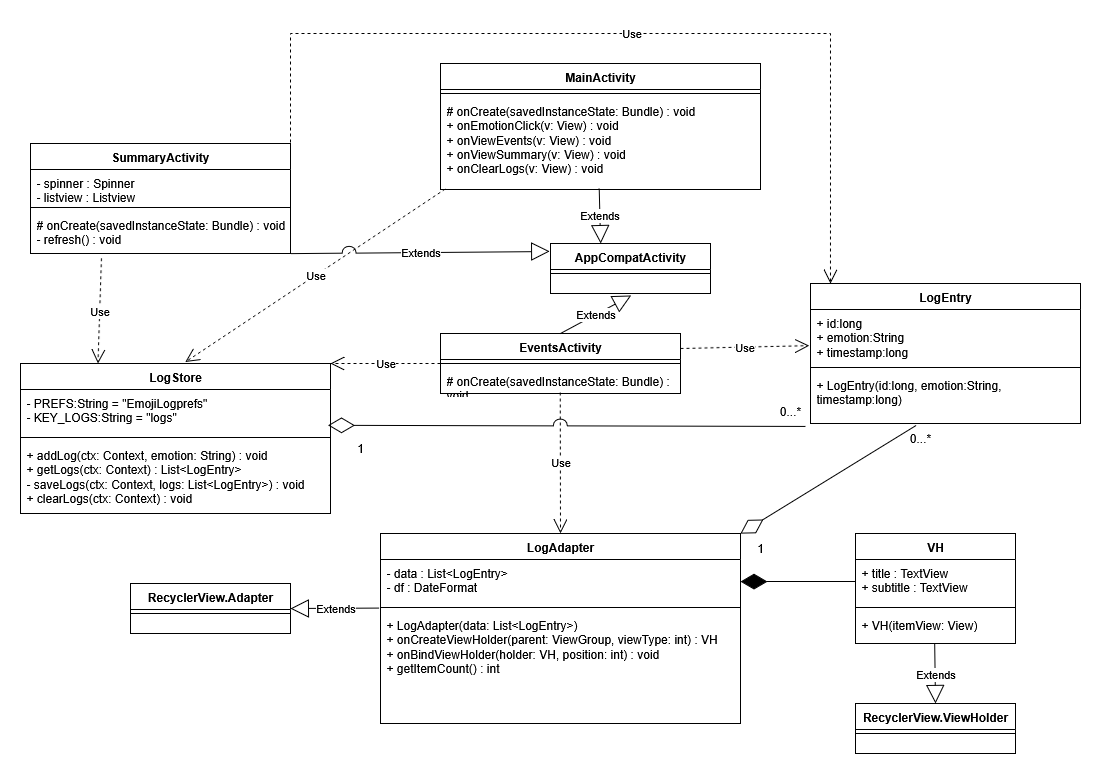

The diagram above was exported from draw.io. Its source (the exported page's mxGraphModel, read from the mxfile embedded in the PNG):
<mxGraphModel dx="1426" dy="751" grid="1" gridSize="10" guides="1" tooltips="1" connect="1" arrows="1" fold="1" page="1" pageScale="1" pageWidth="1169" pageHeight="827" math="0" shadow="0">
  <root>
    <mxCell id="0" />
    <mxCell id="1" parent="0" />
    <mxCell id="W9xIDqR9vC-4KxT0vOmb-5" value="MainActivity" style="swimlane;fontStyle=1;align=center;verticalAlign=top;childLayout=stackLayout;horizontal=1;startSize=26;horizontalStack=0;resizeParent=1;resizeParentMax=0;resizeLast=0;collapsible=1;marginBottom=0;whiteSpace=wrap;html=1;" parent="1" vertex="1">
      <mxGeometry x="440" y="70" width="320" height="126" as="geometry" />
    </mxCell>
    <mxCell id="W9xIDqR9vC-4KxT0vOmb-7" value="" style="line;strokeWidth=1;fillColor=none;align=left;verticalAlign=middle;spacingTop=-1;spacingLeft=3;spacingRight=3;rotatable=0;labelPosition=right;points=[];portConstraint=eastwest;strokeColor=inherit;" parent="W9xIDqR9vC-4KxT0vOmb-5" vertex="1">
      <mxGeometry y="26" width="320" height="8" as="geometry" />
    </mxCell>
    <mxCell id="W9xIDqR9vC-4KxT0vOmb-8" value="# onCreate(savedInstanceState: Bundle) : void&lt;br&gt;+ onEmotionClick(v: View) : void&lt;br&gt;+ onViewEvents(v: View) : void&lt;br&gt;+ onViewSummary(v: View) : void&lt;br&gt;+ onClearLogs(v: View) : void" style="text;strokeColor=none;fillColor=none;align=left;verticalAlign=top;spacingLeft=4;spacingRight=4;overflow=hidden;rotatable=0;points=[[0,0.5],[1,0.5]];portConstraint=eastwest;whiteSpace=wrap;html=1;" parent="W9xIDqR9vC-4KxT0vOmb-5" vertex="1">
      <mxGeometry y="34" width="320" height="92" as="geometry" />
    </mxCell>
    <mxCell id="W9xIDqR9vC-4KxT0vOmb-9" value="SummaryActivity" style="swimlane;fontStyle=1;align=center;verticalAlign=top;childLayout=stackLayout;horizontal=1;startSize=26;horizontalStack=0;resizeParent=1;resizeParentMax=0;resizeLast=0;collapsible=1;marginBottom=0;whiteSpace=wrap;html=1;" parent="1" vertex="1">
      <mxGeometry x="30" y="150" width="260" height="110" as="geometry" />
    </mxCell>
    <mxCell id="W9xIDqR9vC-4KxT0vOmb-10" value="- spinner : Spinner&lt;br&gt;- listview : Listview" style="text;strokeColor=none;fillColor=none;align=left;verticalAlign=top;spacingLeft=4;spacingRight=4;overflow=hidden;rotatable=0;points=[[0,0.5],[1,0.5]];portConstraint=eastwest;whiteSpace=wrap;html=1;" parent="W9xIDqR9vC-4KxT0vOmb-9" vertex="1">
      <mxGeometry y="26" width="260" height="34" as="geometry" />
    </mxCell>
    <mxCell id="W9xIDqR9vC-4KxT0vOmb-11" value="" style="line;strokeWidth=1;fillColor=none;align=left;verticalAlign=middle;spacingTop=-1;spacingLeft=3;spacingRight=3;rotatable=0;labelPosition=right;points=[];portConstraint=eastwest;strokeColor=inherit;" parent="W9xIDqR9vC-4KxT0vOmb-9" vertex="1">
      <mxGeometry y="60" width="260" height="8" as="geometry" />
    </mxCell>
    <mxCell id="W9xIDqR9vC-4KxT0vOmb-12" value="&lt;div&gt;# onCreate(savedInstanceState: Bundle) : void&lt;/div&gt;- refresh() : void" style="text;strokeColor=none;fillColor=none;align=left;verticalAlign=top;spacingLeft=4;spacingRight=4;overflow=hidden;rotatable=0;points=[[0,0.5],[1,0.5]];portConstraint=eastwest;whiteSpace=wrap;html=1;" parent="W9xIDqR9vC-4KxT0vOmb-9" vertex="1">
      <mxGeometry y="68" width="260" height="42" as="geometry" />
    </mxCell>
    <mxCell id="W9xIDqR9vC-4KxT0vOmb-13" value="EventsActivity" style="swimlane;fontStyle=1;align=center;verticalAlign=top;childLayout=stackLayout;horizontal=1;startSize=26;horizontalStack=0;resizeParent=1;resizeParentMax=0;resizeLast=0;collapsible=1;marginBottom=0;whiteSpace=wrap;html=1;" parent="1" vertex="1">
      <mxGeometry x="440" y="340" width="240" height="60" as="geometry" />
    </mxCell>
    <mxCell id="W9xIDqR9vC-4KxT0vOmb-15" value="" style="line;strokeWidth=1;fillColor=none;align=left;verticalAlign=middle;spacingTop=-1;spacingLeft=3;spacingRight=3;rotatable=0;labelPosition=right;points=[];portConstraint=eastwest;strokeColor=inherit;" parent="W9xIDqR9vC-4KxT0vOmb-13" vertex="1">
      <mxGeometry y="26" width="240" height="8" as="geometry" />
    </mxCell>
    <mxCell id="W9xIDqR9vC-4KxT0vOmb-16" value="# onCreate(savedInstanceState: Bundle) : void" style="text;strokeColor=none;fillColor=none;align=left;verticalAlign=top;spacingLeft=4;spacingRight=4;overflow=hidden;rotatable=0;points=[[0,0.5],[1,0.5]];portConstraint=eastwest;whiteSpace=wrap;html=1;" parent="W9xIDqR9vC-4KxT0vOmb-13" vertex="1">
      <mxGeometry y="34" width="240" height="26" as="geometry" />
    </mxCell>
    <mxCell id="W9xIDqR9vC-4KxT0vOmb-21" value="LogAdapter" style="swimlane;fontStyle=1;align=center;verticalAlign=top;childLayout=stackLayout;horizontal=1;startSize=26;horizontalStack=0;resizeParent=1;resizeParentMax=0;resizeLast=0;collapsible=1;marginBottom=0;whiteSpace=wrap;html=1;" parent="1" vertex="1">
      <mxGeometry x="380" y="540" width="360" height="190" as="geometry" />
    </mxCell>
    <mxCell id="W9xIDqR9vC-4KxT0vOmb-22" value="- data : List&amp;lt;LogEntry&amp;gt;&lt;br&gt;- df : DateFormat" style="text;strokeColor=none;fillColor=none;align=left;verticalAlign=top;spacingLeft=4;spacingRight=4;overflow=hidden;rotatable=0;points=[[0,0.5],[1,0.5]];portConstraint=eastwest;whiteSpace=wrap;html=1;" parent="W9xIDqR9vC-4KxT0vOmb-21" vertex="1">
      <mxGeometry y="26" width="360" height="44" as="geometry" />
    </mxCell>
    <mxCell id="W9xIDqR9vC-4KxT0vOmb-23" value="" style="line;strokeWidth=1;fillColor=none;align=left;verticalAlign=middle;spacingTop=-1;spacingLeft=3;spacingRight=3;rotatable=0;labelPosition=right;points=[];portConstraint=eastwest;strokeColor=inherit;" parent="W9xIDqR9vC-4KxT0vOmb-21" vertex="1">
      <mxGeometry y="70" width="360" height="8" as="geometry" />
    </mxCell>
    <mxCell id="W9xIDqR9vC-4KxT0vOmb-24" value="+ LogAdapter(data: List&amp;lt;LogEntry&amp;gt;)&lt;br&gt;+ onCreateViewHolder(parent: ViewGroup, viewType: int) : VH&lt;br&gt;+ onBindViewHolder(holder: VH, position: int) : void&lt;br&gt;+ getItemCount() : int" style="text;strokeColor=none;fillColor=none;align=left;verticalAlign=top;spacingLeft=4;spacingRight=4;overflow=hidden;rotatable=0;points=[[0,0.5],[1,0.5]];portConstraint=eastwest;whiteSpace=wrap;html=1;" parent="W9xIDqR9vC-4KxT0vOmb-21" vertex="1">
      <mxGeometry y="78" width="360" height="112" as="geometry" />
    </mxCell>
    <mxCell id="W9xIDqR9vC-4KxT0vOmb-25" value="LogEntry" style="swimlane;fontStyle=1;align=center;verticalAlign=top;childLayout=stackLayout;horizontal=1;startSize=26;horizontalStack=0;resizeParent=1;resizeParentMax=0;resizeLast=0;collapsible=1;marginBottom=0;whiteSpace=wrap;html=1;" parent="1" vertex="1">
      <mxGeometry x="810" y="290" width="270" height="140" as="geometry" />
    </mxCell>
    <mxCell id="W9xIDqR9vC-4KxT0vOmb-26" value="+ id:long&lt;br&gt;+ emotion:String&lt;br&gt;+ timestamp:long" style="text;strokeColor=none;fillColor=none;align=left;verticalAlign=top;spacingLeft=4;spacingRight=4;overflow=hidden;rotatable=0;points=[[0,0.5],[1,0.5]];portConstraint=eastwest;whiteSpace=wrap;html=1;" parent="W9xIDqR9vC-4KxT0vOmb-25" vertex="1">
      <mxGeometry y="26" width="270" height="54" as="geometry" />
    </mxCell>
    <mxCell id="W9xIDqR9vC-4KxT0vOmb-27" value="" style="line;strokeWidth=1;fillColor=none;align=left;verticalAlign=middle;spacingTop=-1;spacingLeft=3;spacingRight=3;rotatable=0;labelPosition=right;points=[];portConstraint=eastwest;strokeColor=inherit;" parent="W9xIDqR9vC-4KxT0vOmb-25" vertex="1">
      <mxGeometry y="80" width="270" height="8" as="geometry" />
    </mxCell>
    <mxCell id="W9xIDqR9vC-4KxT0vOmb-28" value="+ LogEntry(id:long, emotion:String, timestamp:long)" style="text;strokeColor=none;fillColor=none;align=left;verticalAlign=top;spacingLeft=4;spacingRight=4;overflow=hidden;rotatable=0;points=[[0,0.5],[1,0.5]];portConstraint=eastwest;whiteSpace=wrap;html=1;" parent="W9xIDqR9vC-4KxT0vOmb-25" vertex="1">
      <mxGeometry y="88" width="270" height="52" as="geometry" />
    </mxCell>
    <mxCell id="W9xIDqR9vC-4KxT0vOmb-30" value="LogStore" style="swimlane;fontStyle=1;align=center;verticalAlign=top;childLayout=stackLayout;horizontal=1;startSize=26;horizontalStack=0;resizeParent=1;resizeParentMax=0;resizeLast=0;collapsible=1;marginBottom=0;whiteSpace=wrap;html=1;" parent="1" vertex="1">
      <mxGeometry x="20" y="370" width="310" height="150" as="geometry" />
    </mxCell>
    <mxCell id="W9xIDqR9vC-4KxT0vOmb-31" value="&lt;div&gt;- PREFS:String = &quot;EmojiLogprefs&quot;&lt;/div&gt;&lt;div&gt;- KEY_LOGS:String = &quot;logs&quot;&lt;/div&gt;" style="text;strokeColor=none;fillColor=none;align=left;verticalAlign=top;spacingLeft=4;spacingRight=4;overflow=hidden;rotatable=0;points=[[0,0.5],[1,0.5]];portConstraint=eastwest;whiteSpace=wrap;html=1;" parent="W9xIDqR9vC-4KxT0vOmb-30" vertex="1">
      <mxGeometry y="26" width="310" height="44" as="geometry" />
    </mxCell>
    <mxCell id="W9xIDqR9vC-4KxT0vOmb-32" value="" style="line;strokeWidth=1;fillColor=none;align=left;verticalAlign=middle;spacingTop=-1;spacingLeft=3;spacingRight=3;rotatable=0;labelPosition=right;points=[];portConstraint=eastwest;strokeColor=inherit;" parent="W9xIDqR9vC-4KxT0vOmb-30" vertex="1">
      <mxGeometry y="70" width="310" height="8" as="geometry" />
    </mxCell>
    <mxCell id="W9xIDqR9vC-4KxT0vOmb-33" value="+ addLog(ctx: Context, emotion: String) : void&lt;br&gt;+ getLogs(ctx: Context) : List&amp;lt;LogEntry&amp;gt;&lt;br&gt;- saveLogs(ctx: Context, logs: List&amp;lt;LogEntry&amp;gt;) : void&lt;br&gt;+ clearLogs(ctx: Context) : void" style="text;strokeColor=none;fillColor=none;align=left;verticalAlign=top;spacingLeft=4;spacingRight=4;overflow=hidden;rotatable=0;points=[[0,0.5],[1,0.5]];portConstraint=eastwest;whiteSpace=wrap;html=1;" parent="W9xIDqR9vC-4KxT0vOmb-30" vertex="1">
      <mxGeometry y="78" width="310" height="72" as="geometry" />
    </mxCell>
    <mxCell id="W9xIDqR9vC-4KxT0vOmb-34" value="VH" style="swimlane;fontStyle=1;align=center;verticalAlign=top;childLayout=stackLayout;horizontal=1;startSize=26;horizontalStack=0;resizeParent=1;resizeParentMax=0;resizeLast=0;collapsible=1;marginBottom=0;whiteSpace=wrap;html=1;" parent="1" vertex="1">
      <mxGeometry x="855" y="540" width="160" height="110" as="geometry" />
    </mxCell>
    <mxCell id="W9xIDqR9vC-4KxT0vOmb-35" value="+ title : TextView&lt;br&gt;+ subtitle : TextView" style="text;strokeColor=none;fillColor=none;align=left;verticalAlign=top;spacingLeft=4;spacingRight=4;overflow=hidden;rotatable=0;points=[[0,0.5],[1,0.5]];portConstraint=eastwest;whiteSpace=wrap;html=1;" parent="W9xIDqR9vC-4KxT0vOmb-34" vertex="1">
      <mxGeometry y="26" width="160" height="44" as="geometry" />
    </mxCell>
    <mxCell id="W9xIDqR9vC-4KxT0vOmb-36" value="" style="line;strokeWidth=1;fillColor=none;align=left;verticalAlign=middle;spacingTop=-1;spacingLeft=3;spacingRight=3;rotatable=0;labelPosition=right;points=[];portConstraint=eastwest;strokeColor=inherit;" parent="W9xIDqR9vC-4KxT0vOmb-34" vertex="1">
      <mxGeometry y="70" width="160" height="8" as="geometry" />
    </mxCell>
    <mxCell id="W9xIDqR9vC-4KxT0vOmb-37" value="+ VH(itemView: View)" style="text;strokeColor=none;fillColor=none;align=left;verticalAlign=top;spacingLeft=4;spacingRight=4;overflow=hidden;rotatable=0;points=[[0,0.5],[1,0.5]];portConstraint=eastwest;whiteSpace=wrap;html=1;" parent="W9xIDqR9vC-4KxT0vOmb-34" vertex="1">
      <mxGeometry y="78" width="160" height="32" as="geometry" />
    </mxCell>
    <mxCell id="flg4fDfp7gJeofaYvLcb-7" value="RecyclerView.Adapter" style="swimlane;fontStyle=1;align=center;verticalAlign=top;childLayout=stackLayout;horizontal=1;startSize=26;horizontalStack=0;resizeParent=1;resizeParentMax=0;resizeLast=0;collapsible=1;marginBottom=0;whiteSpace=wrap;html=1;" parent="1" vertex="1">
      <mxGeometry x="130" y="590" width="160" height="50" as="geometry" />
    </mxCell>
    <mxCell id="flg4fDfp7gJeofaYvLcb-9" value="" style="line;strokeWidth=1;fillColor=none;align=left;verticalAlign=middle;spacingTop=-1;spacingLeft=3;spacingRight=3;rotatable=0;labelPosition=right;points=[];portConstraint=eastwest;strokeColor=inherit;" parent="flg4fDfp7gJeofaYvLcb-7" vertex="1">
      <mxGeometry y="26" width="160" height="8" as="geometry" />
    </mxCell>
    <mxCell id="flg4fDfp7gJeofaYvLcb-10" value="&amp;nbsp;" style="text;strokeColor=none;fillColor=none;align=left;verticalAlign=top;spacingLeft=4;spacingRight=4;overflow=hidden;rotatable=0;points=[[0,0.5],[1,0.5]];portConstraint=eastwest;whiteSpace=wrap;html=1;" parent="flg4fDfp7gJeofaYvLcb-7" vertex="1">
      <mxGeometry y="34" width="160" height="16" as="geometry" />
    </mxCell>
    <mxCell id="flg4fDfp7gJeofaYvLcb-11" value="RecyclerView.ViewHolder" style="swimlane;fontStyle=1;align=center;verticalAlign=top;childLayout=stackLayout;horizontal=1;startSize=26;horizontalStack=0;resizeParent=1;resizeParentMax=0;resizeLast=0;collapsible=1;marginBottom=0;whiteSpace=wrap;html=1;" parent="1" vertex="1">
      <mxGeometry x="855" y="710" width="160" height="50" as="geometry" />
    </mxCell>
    <mxCell id="flg4fDfp7gJeofaYvLcb-13" value="" style="line;strokeWidth=1;fillColor=none;align=left;verticalAlign=middle;spacingTop=-1;spacingLeft=3;spacingRight=3;rotatable=0;labelPosition=right;points=[];portConstraint=eastwest;strokeColor=inherit;" parent="flg4fDfp7gJeofaYvLcb-11" vertex="1">
      <mxGeometry y="26" width="160" height="8" as="geometry" />
    </mxCell>
    <mxCell id="flg4fDfp7gJeofaYvLcb-14" value="&amp;nbsp;" style="text;strokeColor=none;fillColor=none;align=left;verticalAlign=top;spacingLeft=4;spacingRight=4;overflow=hidden;rotatable=0;points=[[0,0.5],[1,0.5]];portConstraint=eastwest;whiteSpace=wrap;html=1;" parent="flg4fDfp7gJeofaYvLcb-11" vertex="1">
      <mxGeometry y="34" width="160" height="16" as="geometry" />
    </mxCell>
    <mxCell id="flg4fDfp7gJeofaYvLcb-15" value="&lt;div&gt;AppCompatActivity&lt;/div&gt;&lt;div&gt;&lt;br&gt;&lt;/div&gt;" style="swimlane;fontStyle=1;align=center;verticalAlign=top;childLayout=stackLayout;horizontal=1;startSize=26;horizontalStack=0;resizeParent=1;resizeParentMax=0;resizeLast=0;collapsible=1;marginBottom=0;whiteSpace=wrap;html=1;" parent="1" vertex="1">
      <mxGeometry x="550" y="250" width="160" height="50" as="geometry" />
    </mxCell>
    <mxCell id="flg4fDfp7gJeofaYvLcb-17" value="" style="line;strokeWidth=1;fillColor=none;align=left;verticalAlign=middle;spacingTop=-1;spacingLeft=3;spacingRight=3;rotatable=0;labelPosition=right;points=[];portConstraint=eastwest;strokeColor=inherit;" parent="flg4fDfp7gJeofaYvLcb-15" vertex="1">
      <mxGeometry y="26" width="160" height="8" as="geometry" />
    </mxCell>
    <mxCell id="flg4fDfp7gJeofaYvLcb-18" value="&amp;nbsp;" style="text;strokeColor=none;fillColor=none;align=left;verticalAlign=top;spacingLeft=4;spacingRight=4;overflow=hidden;rotatable=0;points=[[0,0.5],[1,0.5]];portConstraint=eastwest;whiteSpace=wrap;html=1;" parent="flg4fDfp7gJeofaYvLcb-15" vertex="1">
      <mxGeometry y="34" width="160" height="16" as="geometry" />
    </mxCell>
    <mxCell id="flg4fDfp7gJeofaYvLcb-19" value="Use" style="endArrow=open;endSize=12;dashed=1;html=1;rounded=0;exitX=0.273;exitY=1.114;exitDx=0;exitDy=0;exitPerimeter=0;entryX=0.25;entryY=0;entryDx=0;entryDy=0;" parent="1" source="W9xIDqR9vC-4KxT0vOmb-12" target="W9xIDqR9vC-4KxT0vOmb-30" edge="1">
      <mxGeometry width="160" relative="1" as="geometry">
        <mxPoint x="110" y="300" as="sourcePoint" />
        <mxPoint x="270" y="300" as="targetPoint" />
      </mxGeometry>
    </mxCell>
    <mxCell id="flg4fDfp7gJeofaYvLcb-21" value="Use" style="endArrow=open;endSize=12;dashed=1;html=1;rounded=0;entryX=0.532;entryY=-0.01;entryDx=0;entryDy=0;entryPerimeter=0;exitX=0.015;exitY=0.995;exitDx=0;exitDy=0;exitPerimeter=0;" parent="1" source="W9xIDqR9vC-4KxT0vOmb-8" target="W9xIDqR9vC-4KxT0vOmb-30" edge="1">
      <mxGeometry width="160" relative="1" as="geometry">
        <mxPoint x="400" y="180" as="sourcePoint" />
        <mxPoint x="410" y="290" as="targetPoint" />
      </mxGeometry>
    </mxCell>
    <mxCell id="flg4fDfp7gJeofaYvLcb-22" value="Use" style="endArrow=open;endSize=12;dashed=1;html=1;rounded=0;exitX=0;exitY=0.5;exitDx=0;exitDy=0;entryX=1;entryY=0;entryDx=0;entryDy=0;" parent="1" source="W9xIDqR9vC-4KxT0vOmb-13" target="W9xIDqR9vC-4KxT0vOmb-30" edge="1">
      <mxGeometry width="160" relative="1" as="geometry">
        <mxPoint x="600" y="490" as="sourcePoint" />
        <mxPoint x="332" y="381" as="targetPoint" />
      </mxGeometry>
    </mxCell>
    <mxCell id="flg4fDfp7gJeofaYvLcb-23" value="Use" style="endArrow=open;endSize=12;dashed=1;html=1;rounded=0;entryX=0.5;entryY=0;entryDx=0;entryDy=0;exitX=0.499;exitY=0.962;exitDx=0;exitDy=0;exitPerimeter=0;" parent="1" source="W9xIDqR9vC-4KxT0vOmb-16" target="W9xIDqR9vC-4KxT0vOmb-21" edge="1">
      <mxGeometry width="160" relative="1" as="geometry">
        <mxPoint x="600" y="490" as="sourcePoint" />
        <mxPoint x="760" y="490" as="targetPoint" />
      </mxGeometry>
    </mxCell>
    <mxCell id="flg4fDfp7gJeofaYvLcb-24" value="" style="endArrow=diamondThin;endFill=0;endSize=24;html=1;rounded=0;entryX=1;entryY=0;entryDx=0;entryDy=0;exitX=0.391;exitY=1.038;exitDx=0;exitDy=0;exitPerimeter=0;" parent="1" source="W9xIDqR9vC-4KxT0vOmb-28" target="W9xIDqR9vC-4KxT0vOmb-21" edge="1">
      <mxGeometry width="160" relative="1" as="geometry">
        <mxPoint x="710" y="350" as="sourcePoint" />
        <mxPoint x="870" y="350" as="targetPoint" />
      </mxGeometry>
    </mxCell>
    <mxCell id="flg4fDfp7gJeofaYvLcb-26" value="Extends" style="endArrow=block;endSize=16;endFill=0;html=1;rounded=0;exitX=0.496;exitY=0.991;exitDx=0;exitDy=0;exitPerimeter=0;entryX=0.313;entryY=0;entryDx=0;entryDy=0;entryPerimeter=0;" parent="1" source="W9xIDqR9vC-4KxT0vOmb-8" target="flg4fDfp7gJeofaYvLcb-15" edge="1">
      <mxGeometry width="160" relative="1" as="geometry">
        <mxPoint x="520" y="310" as="sourcePoint" />
        <mxPoint x="680" y="310" as="targetPoint" />
      </mxGeometry>
    </mxCell>
    <mxCell id="flg4fDfp7gJeofaYvLcb-27" value="Extends" style="endArrow=block;endSize=16;endFill=0;html=1;rounded=0;exitX=0.5;exitY=0;exitDx=0;exitDy=0;entryX=0.504;entryY=1.129;entryDx=0;entryDy=0;entryPerimeter=0;" parent="1" source="W9xIDqR9vC-4KxT0vOmb-13" target="flg4fDfp7gJeofaYvLcb-18" edge="1">
      <mxGeometry width="160" relative="1" as="geometry">
        <mxPoint x="270" y="350" as="sourcePoint" />
        <mxPoint x="430" y="350" as="targetPoint" />
      </mxGeometry>
    </mxCell>
    <mxCell id="flg4fDfp7gJeofaYvLcb-28" value="Extends" style="endArrow=block;endSize=16;endFill=0;html=1;rounded=0;exitX=1;exitY=1;exitDx=0;exitDy=0;jumpStyle=arc;jumpSize=14;entryX=-0.005;entryY=0.159;entryDx=0;entryDy=0;entryPerimeter=0;" parent="1" source="W9xIDqR9vC-4KxT0vOmb-9" target="flg4fDfp7gJeofaYvLcb-15" edge="1">
      <mxGeometry width="160" relative="1" as="geometry">
        <mxPoint x="510" y="360" as="sourcePoint" />
        <mxPoint x="480" y="270" as="targetPoint" />
      </mxGeometry>
    </mxCell>
    <mxCell id="flg4fDfp7gJeofaYvLcb-29" value="Extends" style="endArrow=block;endSize=16;endFill=0;html=1;rounded=0;exitX=0.495;exitY=1.021;exitDx=0;exitDy=0;entryX=0.5;entryY=0;entryDx=0;entryDy=0;exitPerimeter=0;" parent="1" source="W9xIDqR9vC-4KxT0vOmb-37" target="flg4fDfp7gJeofaYvLcb-11" edge="1">
      <mxGeometry width="160" relative="1" as="geometry">
        <mxPoint x="640" y="600" as="sourcePoint" />
        <mxPoint x="800" y="600" as="targetPoint" />
        <Array as="points" />
      </mxGeometry>
    </mxCell>
    <mxCell id="flg4fDfp7gJeofaYvLcb-30" value="Extends" style="endArrow=block;endSize=16;endFill=0;html=1;rounded=0;exitX=-0.004;exitY=1.104;exitDx=0;exitDy=0;entryX=1;entryY=0.5;entryDx=0;entryDy=0;exitPerimeter=0;" parent="1" source="W9xIDqR9vC-4KxT0vOmb-22" target="flg4fDfp7gJeofaYvLcb-7" edge="1">
      <mxGeometry width="160" relative="1" as="geometry">
        <mxPoint x="640" y="600" as="sourcePoint" />
        <mxPoint x="800" y="600" as="targetPoint" />
      </mxGeometry>
    </mxCell>
    <mxCell id="flg4fDfp7gJeofaYvLcb-35" value="" style="endArrow=diamondThin;endFill=1;endSize=24;html=1;rounded=0;entryX=1;entryY=0.5;entryDx=0;entryDy=0;exitX=0;exitY=0.5;exitDx=0;exitDy=0;" parent="1" source="W9xIDqR9vC-4KxT0vOmb-35" target="W9xIDqR9vC-4KxT0vOmb-22" edge="1">
      <mxGeometry width="160" relative="1" as="geometry">
        <mxPoint x="620" y="770" as="sourcePoint" />
        <mxPoint x="780" y="770" as="targetPoint" />
      </mxGeometry>
    </mxCell>
    <mxCell id="flg4fDfp7gJeofaYvLcb-36" value="0...*" style="text;html=1;align=center;verticalAlign=middle;whiteSpace=wrap;rounded=0;" parent="1" vertex="1">
      <mxGeometry x="890" y="430" width="60" height="30" as="geometry" />
    </mxCell>
    <mxCell id="flg4fDfp7gJeofaYvLcb-37" value="1" style="text;html=1;align=center;verticalAlign=middle;whiteSpace=wrap;rounded=0;" parent="1" vertex="1">
      <mxGeometry x="730" y="540" width="60" height="30" as="geometry" />
    </mxCell>
    <mxCell id="flg4fDfp7gJeofaYvLcb-39" value="" style="endArrow=diamondThin;endFill=0;endSize=24;html=1;rounded=0;entryX=0.992;entryY=0.815;entryDx=0;entryDy=0;exitX=0.75;exitY=1;exitDx=0;exitDy=0;jumpStyle=arc;jumpSize=14;entryPerimeter=0;" parent="1" source="flg4fDfp7gJeofaYvLcb-40" target="W9xIDqR9vC-4KxT0vOmb-31" edge="1">
      <mxGeometry width="160" relative="1" as="geometry">
        <mxPoint x="70" y="628.46" as="sourcePoint" />
        <mxPoint x="230" y="628.46" as="targetPoint" />
      </mxGeometry>
    </mxCell>
    <mxCell id="flg4fDfp7gJeofaYvLcb-40" value="0...*" style="text;html=1;align=center;verticalAlign=middle;whiteSpace=wrap;rounded=0;" parent="1" vertex="1">
      <mxGeometry x="760" y="403" width="60" height="30" as="geometry" />
    </mxCell>
    <mxCell id="flg4fDfp7gJeofaYvLcb-41" value="1" style="text;html=1;align=center;verticalAlign=middle;whiteSpace=wrap;rounded=0;" parent="1" vertex="1">
      <mxGeometry x="330" y="440" width="60" height="30" as="geometry" />
    </mxCell>
    <mxCell id="flg4fDfp7gJeofaYvLcb-42" value="Use" style="endArrow=open;endSize=12;dashed=1;html=1;rounded=0;exitX=1;exitY=0.25;exitDx=0;exitDy=0;entryX=-0.005;entryY=0.669;entryDx=0;entryDy=0;entryPerimeter=0;" parent="1" source="W9xIDqR9vC-4KxT0vOmb-13" target="W9xIDqR9vC-4KxT0vOmb-26" edge="1">
      <mxGeometry width="160" relative="1" as="geometry">
        <mxPoint x="760" y="340" as="sourcePoint" />
        <mxPoint x="790" y="395" as="targetPoint" />
      </mxGeometry>
    </mxCell>
    <mxCell id="flg4fDfp7gJeofaYvLcb-45" value="Use" style="endArrow=open;endSize=12;dashed=1;html=1;rounded=0;entryX=0.074;entryY=0;entryDx=0;entryDy=0;entryPerimeter=0;" parent="1" target="W9xIDqR9vC-4KxT0vOmb-25" edge="1">
      <mxGeometry width="160" relative="1" as="geometry">
        <mxPoint x="290" y="149" as="sourcePoint" />
        <mxPoint x="970" y="40" as="targetPoint" />
        <Array as="points">
          <mxPoint x="290" y="40" />
          <mxPoint x="830" y="40" />
        </Array>
      </mxGeometry>
    </mxCell>
  </root>
</mxGraphModel>